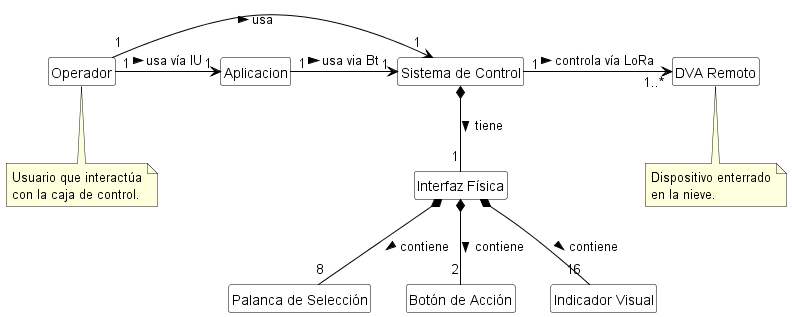

The diagram above was rendered by PlantUML. Its source (embedded in the PNG):
@startuml

' Configuración de estilo para que se vea limpio y conceptual
hide methods
hide attributes
hide circle
skinparam class {
    BackgroundColor White
    ArrowColor Black
    BorderColor Black
}

' Definición de las Clases del Dominio (Conceptos)
class Operador {
    ' Representa al usuario humano
}

class "Sistema de Control" as SistemaControl {
    ' La caja física (ESP32 + Interfaz)
}

class "DVA Remoto" as DVA {
    ' El dispositivo enterrado
}

class "Interfaz Física" as Interfaz {
    ' Agrupa los controles físicos
}

class "Palanca de Selección" as Palanca {
    ' Switches físicos
}

class "Botón de Acción" as Boton {
    ' Botones de Encender/Apagar
}

class "Indicador Visual" as LED {
    ' LEDs de estado
}

class "Aplicacion" as App {
    ' Aplicacion Qt
}
' Relaciones entre los conceptos

' El Operador usa el Sistema
Operador "1" -right-> "1" SistemaControl : usa >
Operador "1" -right-> "1" App : usa vía IU >
App "1" -right-> "1" SistemaControl : usa via Bt >

' El Sistema controla múltiples DVAs a distancia
SistemaControl "1" -right-> "1..*" DVA : controla vía LoRa >

' El Sistema está compuesto por una interfaz física
SistemaControl *-- "1" Interfaz : tiene >

' La Interfaz Física agrupa los componentes de hardware
Interfaz *-- "8" Palanca : contiene >
Interfaz *-- "2" Boton : contiene >
Interfaz *-- "16" LED : contiene >

' Notas explicativas (opcionales, para dar contexto)
note bottom of Operador
  Usuario que interactúa
  con la caja de control.
end note

note bottom of DVA
  Dispositivo enterrado
  en la nieve.
end note

@enduml